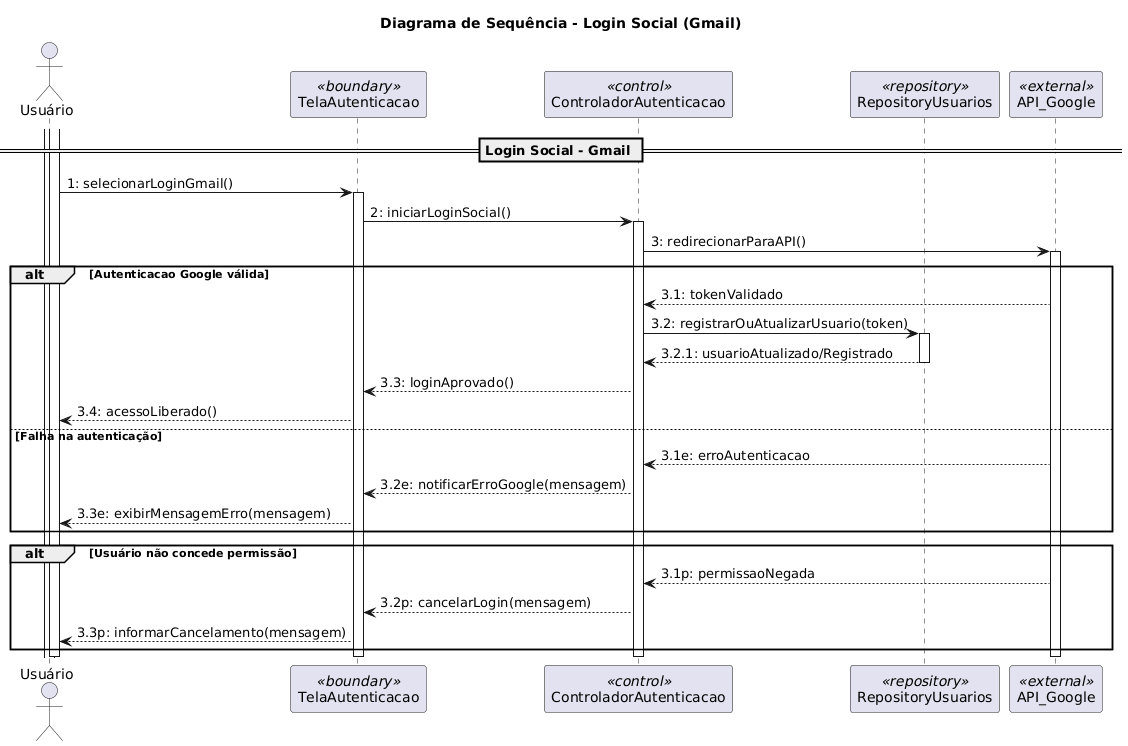

The diagram above was rendered by PlantUML. Its source (embedded in the PNG):
@startuml
title Diagrama de Sequência - Login Social (Gmail)

actor "Usuário" as usuario
participant "TelaAutenticacao" as ui <<boundary>>
participant "ControladorAutenticacao" as ctrl <<control>>
participant "RepositoryUsuarios" as repo <<repository>>
participant "API_Google" as google <<external>>

activate usuario

' ============================================================
' Caso de Uso: Login Social (Gmail)
' ============================================================

== Login Social - Gmail ==

activate usuario

usuario -> ui : 1: selecionarLoginGmail()
activate ui

ui -> ctrl : 2: iniciarLoginSocial()
activate ctrl

ctrl -> google : 3: redirecionarParaAPI()
activate google

alt Autenticacao Google válida
    google --> ctrl : 3.1: tokenValidado
    ctrl -> repo : 3.2: registrarOuAtualizarUsuario(token)
    activate repo
    repo --> ctrl : 3.2.1: usuarioAtualizado/Registrado
    deactivate repo
    
    ctrl --> ui : 3.3: loginAprovado()
    ui --> usuario : 3.4: acessoLiberado()
else Falha na autenticação
    google --> ctrl : 3.1e: erroAutenticacao
    ctrl --> ui : 3.2e: notificarErroGoogle(mensagem)
    ui --> usuario : 3.3e: exibirMensagemErro(mensagem)
end

alt Usuário não concede permissão
    google --> ctrl : 3.1p: permissaoNegada
    ctrl --> ui : 3.2p: cancelarLogin(mensagem)
    ui --> usuario : 3.3p: informarCancelamento(mensagem)
end

deactivate google
deactivate ctrl
deactivate ui
deactivate usuario
@enduml